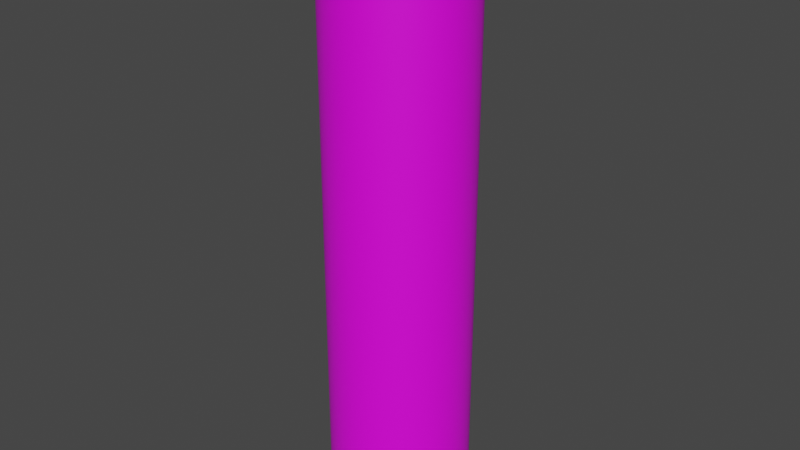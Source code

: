 # Source: one.blend  (saved by Blender 2.93.20; exported with 4.5.12 LTS)
import bpy
from mathutils import Matrix  # noqa: F401  (used for matrix-valued properties, if any)

bpy.ops.wm.read_factory_settings(use_empty=True)
scene = bpy.context.scene
scene.name = 'Scene'

# ---- collections
col_collection = bpy.data.collections.new('Collection'); scene.collection.children.link(col_collection)

# ---- images (referenced by path relative to the original .blend; pixels are not part of the script)
import os
ASSET_DIR = os.environ.get("B2B_ASSET_DIR", "")  # directory of the original .blend (textures are referenced by path, not embedded)
HERE = os.path.dirname(os.path.abspath(__file__))  # packed textures are extracted next to this script under _unpacked/

def load_image(name, relpath, width, height, colorspace="sRGB"):
    """Load a texture the original file referenced (path relative to the .blend, or extracted next to this script)."""
    p = next((c for c in (os.path.join(HERE, relpath), os.path.join(ASSET_DIR, relpath)) if relpath and os.path.exists(c)), "")
    if p:
        img = bpy.data.images.load(p, check_existing=True)
        img.name = name
    else:  # same state as the original file: an image datablock whose file is absent (Cycles renders it pink)
        img = bpy.data.images.new(name, width, height)
        img.source = "FILE"
        img.filepath = "//" + (relpath or name)
    img.colorspace_settings.name = colorspace
    return img
img_anyconv_com__hand_painted_textures__ulrick_wery_jpg = load_image('AnyConv.com__Hand Painted Textures, Ulrick Wery.jpg', 'AnyConv.com__Hand Painted Textures, Ulrick Wery.jpg', 1024, 1024, 'sRGB')

# ---- materials (node trees are filled in below, after node groups)
mat_material_001 = bpy.data.materials.new('Material.001')
mat_material_001.use_transparent_shadow = False

# ---- material node trees
mat_material_001.use_nodes = True; mat_material_001.node_tree.nodes.clear()
_N = mat_material_001.node_tree.nodes; _L = mat_material_001.node_tree.links
n0 = _N.new('ShaderNodeBsdfPrincipled'); n0.name = 'Principled BSDF'; n0.location = (10, 300)
n0.distribution = 'GGX'
n0.subsurface_method = 'BURLEY'
n0.inputs[3].default_value = 1.45
n0.inputs[27].default_value = (0.0, 0.0, 0.0, 1.0)
n0.inputs[28].default_value = 1.0
n1 = _N.new('ShaderNodeOutputMaterial'); n1.name = 'Material Output'; n1.location = (300, 300)
n2 = _N.new('ShaderNodeTexImage'); n2.name = 'Image Texture'; n2.location = (-280, 280)
n2.image = img_anyconv_com__hand_painted_textures__ulrick_wery_jpg
_L.new(n0.outputs[0], n1.inputs[0])
_L.new(n2.outputs[0], n0.inputs[0])
n1.is_active_output = True

# ---- world
world_world = bpy.data.worlds.new('World'); scene.world = world_world
world_world.use_nodes = True; world_world.node_tree.nodes.clear()
_N = world_world.node_tree.nodes; _L = world_world.node_tree.links
n0 = _N.new('ShaderNodeOutputWorld'); n0.name = 'World Output'; n0.location = (300, 300)
n1 = _N.new('ShaderNodeBackground'); n1.name = 'Background'; n1.location = (10, 300)
n1.inputs[0].default_value = (0.05088, 0.05088, 0.05088, 1.0)
_L.new(n1.outputs[0], n0.inputs[0])
n0.is_active_output = True
world_world.color = (0.05088, 0.05088, 0.05088)
world_world.use_sun_shadow = False
world_world.sun_shadow_jitter_overblur = 0.0

# ---- meshes
me_cylinder = bpy.data.meshes.new('Cylinder')
me_cylinder.from_pydata([(0.0, 1.0, -1.0), (0.0, 1.0, 1.0), (0.1951, 0.9808, -1.0), (0.1951, 0.9808, 1.0), (0.3827, 0.9239, -1.0), (0.3827, 0.9239, 1.0), (0.5556, 0.8315, -1.0), (0.5556, 0.8315, 1.0), (0.7071, 0.7071, -1.0), (0.7071, 0.7071, 1.0), (0.8315, 0.5556, -1.0), (0.8315, 0.5556, 1.0), (0.9239, 0.3827, -1.0), (0.9239, 0.3827, 1.0), (0.9808, 0.1951, -1.0), (0.9808, 0.1951, 1.0), (1.0, 7.55e-08, -1.0), (1.0, 7.55e-08, 1.0), (0.9808, -0.1951, -1.0), (0.9808, -0.1951, 1.0), (0.9239, -0.3827, -1.0), (0.9239, -0.3827, 1.0), (0.8315, -0.5556, -1.0), (0.8315, -0.5556, 1.0), (0.7071, -0.7071, -1.0), (0.7071, -0.7071, 1.0), (0.5556, -0.8315, -1.0), (0.5556, -0.8315, 1.0), (0.3827, -0.9239, -1.0), (0.3827, -0.9239, 1.0), (0.1951, -0.9808, -1.0), (0.1951, -0.9808, 1.0), (-3.258e-07, -1.0, -1.0), (-3.258e-07, -1.0, 1.0), (-0.1951, -0.9808, -1.0), (-0.1951, -0.9808, 1.0), (-0.3827, -0.9239, -1.0), (-0.3827, -0.9239, 1.0), (-0.5556, -0.8315, -1.0), (-0.5556, -0.8315, 1.0), (-0.7071, -0.7071, -1.0), (-0.7071, -0.7071, 1.0), (-0.8315, -0.5556, -1.0), (-0.8315, -0.5556, 1.0), (-0.9239, -0.3827, -1.0), (-0.9239, -0.3827, 1.0), (-0.9808, -0.1951, -1.0), (-0.9808, -0.1951, 1.0), (-1.0, 9.656e-07, -1.0), (-1.0, 9.656e-07, 1.0), (-0.9808, 0.1951, -1.0), (-0.9808, 0.1951, 1.0), (-0.9239, 0.3827, -1.0), (-0.9239, 0.3827, 1.0), (-0.8315, 0.5556, -1.0), (-0.8315, 0.5556, 1.0), (-0.7071, 0.7071, -1.0), (-0.7071, 0.7071, 1.0), (-0.5556, 0.8315, -1.0), (-0.5556, 0.8315, 1.0), (-0.3827, 0.9239, -1.0), (-0.3827, 0.9239, 1.0), (-0.1951, 0.9808, -1.0), (-0.1951, 0.9808, 1.0)], [], [(0, 1, 3, 2), (2, 3, 5, 4), (4, 5, 7, 6), (6, 7, 9, 8), (8, 9, 11, 10), (10, 11, 13, 12), (12, 13, 15, 14), (14, 15, 17, 16), (16, 17, 19, 18), (18, 19, 21, 20), (20, 21, 23, 22), (22, 23, 25, 24), (24, 25, 27, 26), (26, 27, 29, 28), (28, 29, 31, 30), (30, 31, 33, 32), (32, 33, 35, 34), (34, 35, 37, 36), (36, 37, 39, 38), (38, 39, 41, 40), (40, 41, 43, 42), (42, 43, 45, 44), (44, 45, 47, 46), (46, 47, 49, 48), (48, 49, 51, 50), (50, 51, 53, 52), (52, 53, 55, 54), (54, 55, 57, 56), (56, 57, 59, 58), (58, 59, 61, 60), (60, 61, 63, 62), (62, 63, 1, 0)])
me_cylinder.polygons.foreach_set('use_smooth', [True] * 32)
_uv = me_cylinder.uv_layers.new(name='UVMap')
_uv.uv.foreach_set('vector', [1.0, -0.0007133, 1.0, 1.0, 0.9688, 1.0, 0.9688, -0.0007133, 0.9688, -0.0007133, 0.9688, 1.0, 0.9375, 1.0, 0.9375, -0.0007133, 0.9375, -0.0007133, 0.9375, 1.0, 0.9062, 1.0, 0.9062, -0.0007133, 0.9062, -0.0007133, 0.9062, 1.0, 0.875, 1.0, 0.875, -0.0007133, 0.875, -0.0007133, 0.875, 1.0, 0.8438, 1.0, 0.8438, -0.0007133, 0.8438, -0.0007133, 0.8438, 1.0, 0.8125, 1.0, 0.8125, -0.0007133, 0.8125, -0.0007133, 0.8125, 1.0, 0.7812, 1.0, 0.7812, -0.0007133, 0.7812, -0.0007133, 0.7812, 1.0, 0.75, 1.0, 0.75, -0.0007133, 0.75, -0.0007133, 0.75, 1.0, 0.7188, 1.0, 0.7188, -0.0007133, 0.7188, -0.0007133, 0.7188, 1.0, 0.6875, 1.0, 0.6875, -0.0007133, 0.6875, -0.0007133, 0.6875, 1.0, 0.6562, 1.0, 0.6562, -0.0007133, 0.6562, -0.0007133, 0.6562, 1.0, 0.625, 1.0, 0.625, -0.0007133, 0.625, -0.0007133, 0.625, 1.0, 0.5938, 1.0, 0.5938, -0.0007133, 0.5938, -0.0007133, 0.5938, 1.0, 0.5625, 1.0, 0.5625, -0.0007133, 0.5625, -0.0007133, 0.5625, 1.0, 0.5312, 1.0, 0.5312, -0.0007133, 0.5312, -0.0007133, 0.5312, 1.0, 0.5, 1.0, 0.5, -0.0007133, 0.5, -0.0007133, 0.5, 1.0, 0.4688, 1.0, 0.4688, -0.0007133, 0.4688, -0.0007133, 0.4688, 1.0, 0.4375, 1.0, 0.4375, -0.0007133, 0.4375, -0.0007133, 0.4375, 1.0, 0.4062, 1.0, 0.4062, -0.0007133, 0.4062, -0.0007133, 0.4062, 1.0, 0.375, 1.0, 0.375, -0.0007133, 0.375, -0.0007133, 0.375, 1.0, 0.3438, 1.0, 0.3438, -0.0007133, 0.3438, -0.0007133, 0.3438, 1.0, 0.3125, 1.0, 0.3125, -0.0007133, 0.3125, -0.0007133, 0.3125, 1.0, 0.2812, 1.0, 0.2812, -0.0007133, 0.2812, -0.0007133, 0.2812, 1.0, 0.25, 1.0, 0.25, -0.0007133, 0.25, -0.0007133, 0.25, 1.0, 0.2188, 1.0, 0.2188, -0.0007133, 0.2188, -0.0007133, 0.2188, 1.0, 0.1875, 1.0, 0.1875, -0.0007133, 0.1875, -0.0007133, 0.1875, 1.0, 0.1562, 1.0, 0.1562, -0.0007133, 0.1562, -0.0007133, 0.1562, 1.0, 0.125, 1.0, 0.125, -0.0007133, 0.125, -0.0007133, 0.125, 1.0, 0.09375, 1.0, 0.09375, -0.0007133, 0.09375, -0.0007133, 0.09375, 1.0, 0.0625, 1.0, 0.0625, -0.0007133, 0.0625, -0.0007133, 0.0625, 1.0, 0.03125, 1.0, 0.03125, -0.0007133, 0.03125, -0.0007133, 0.03125, 1.0, 0.0, 1.0, 0.0, -0.0007133])
me_cylinder.materials.append(mat_material_001)
me_cylinder.use_remesh_fix_poles = True
me_cylinder.use_remesh_preserve_attributes = False
me_cylinder.use_mirror_vertex_groups = False
me_cylinder.update()

# ---- objects
ob_cylinder = bpy.data.objects.new('Cylinder', me_cylinder)

# ---- transforms, parenting, visibility, modifiers, constraints
ob_cylinder.location = (0.0, 0.0, 4.096)
ob_cylinder.scale = (1.0, 1.0, 4.235)
ob_cylinder.lineart.crease_threshold = 0.0

# ---- collection membership
col_collection.objects.link(ob_cylinder)

# ---- scene / render settings (as saved in the file)
scene.frame_start = 1; scene.frame_end = 250; scene.frame_set(1)
scene.render.engine = 'BLENDER_EEVEE_NEXT'
scene.cycles.use_denoising = False
scene.cycles.samples = 128
scene.cycles.sampling_pattern = 'TABULATED_SOBOL'
scene.cycles.use_adaptive_sampling = False
scene.cycles.use_light_tree = False
scene.view_settings.view_transform = 'Filmic'
bpy.context.view_layer.update()

# ---- added for rendering (the .blend has no active camera and no usable light): camera, sun
cam_auto = bpy.data.cameras.new('AutoCamera')
cam_auto.lens = 50.0
cam_auto.sensor_width = 36.0
cam_auto.clip_end = 1000.0
ob_auto_camera = bpy.data.objects.new('AutoCamera', cam_auto)
scene.collection.objects.link(ob_auto_camera)
ob_auto_camera.location = (8.26277, -9.91532, 10.7064)
ob_auto_camera.rotation_euler = (1.09748, -7.21219e-08, 0.694738)
scene.camera = ob_auto_camera
light_auto_sun = bpy.data.lights.new('AutoSun', 'SUN')
light_auto_sun.energy = 3.0
light_auto_sun.angle = 0.0523599
ob_auto_sun = bpy.data.objects.new('AutoSun', light_auto_sun)
scene.collection.objects.link(ob_auto_sun)
ob_auto_sun.rotation_euler = (0.872665, 0.174533, 0.523599)
bpy.context.view_layer.update()
